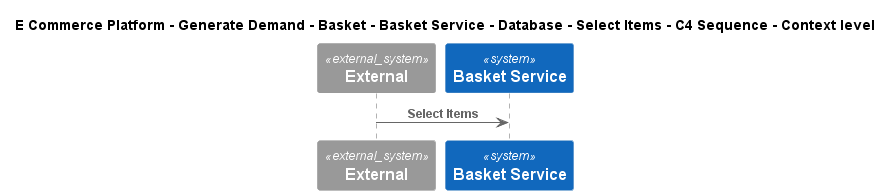

The diagram above was rendered by PlantUML. Its source (embedded in the PNG):
@startuml
!include ..\..\..\..\..\..\..\..\..\.c4s\C4_Sequence.puml
SHOW_FOOT_BOXES()

title E Commerce Platform - Generate Demand - Basket - Basket Service - Database - Select Items - C4 Sequence - Context level

System_Ext(C4InterFlow.SoftwareSystems.ExternalSystem, "External", "")
System(ECommercePlatform.GenerateDemand.Basket.SoftwareSystems.BasketService, "Basket Service", "")

Rel(C4InterFlow.SoftwareSystems.ExternalSystem, ECommercePlatform.GenerateDemand.Basket.SoftwareSystems.BasketService, "Select Items")


@enduml